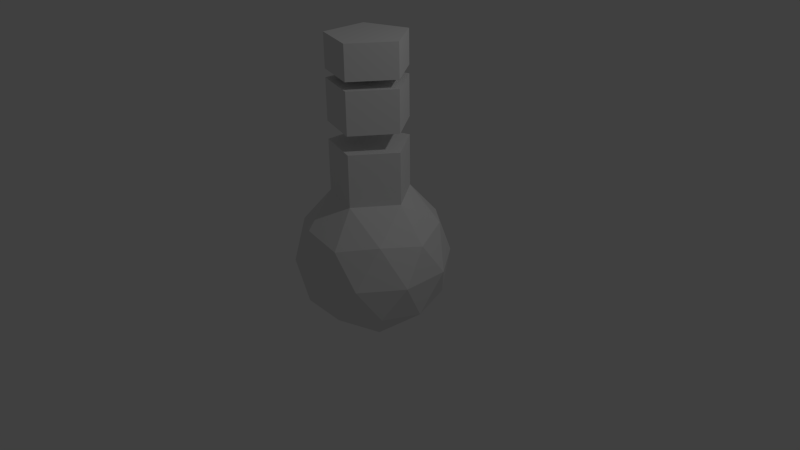 # Source: Nexus2.blend  (saved by Blender 2.76.0; exported with 4.5.12 LTS)
import bpy
from mathutils import Matrix  # noqa: F401  (used for matrix-valued properties, if any)

bpy.ops.wm.read_factory_settings(use_empty=True)
scene = bpy.context.scene
scene.name = 'Scene'

# ---- collections
col_collection_1 = bpy.data.collections.new('Collection 1'); scene.collection.children.link(col_collection_1)

# ---- world
world_world = bpy.data.worlds.new('World'); scene.world = world_world
world_world.color = (0.05088, 0.05088, 0.05088)
world_world.use_sun_shadow = False
world_world.sun_shadow_jitter_overblur = 0.0
world_world.cycles.sampling_method = 'MANUAL'
world_world.cycles.sample_map_resolution = 256

# ---- cameras
cam_camera = bpy.data.cameras.new('Camera')
cam_camera.clip_end = 100.0
cam_camera.lens = 35.0
cam_camera.sensor_width = 32.0
cam_camera.sensor_height = 18.0
cam_camera.ortho_scale = 7.314
cam_camera.dof.focus_distance = 0.0
cam_camera.dof.aperture_fstop = 128.0

# ---- lights
light_lamp = bpy.data.lights.new('Lamp', 'POINT')
light_lamp.transmission_factor = 0.0
light_lamp.cutoff_distance = 30.0
light_lamp.energy = 100.0
light_lamp.shadow_buffer_clip_start = 1.001
light_lamp.shadow_soft_size = 0.1
light_lamp.shadow_maximum_resolution = 0.006
light_lamp.use_absolute_resolution = True
light_lamp.cycles.use_multiple_importance_sampling = False

# ---- meshes
me_icosphere = bpy.data.meshes.new('Icosphere')
me_icosphere.from_pydata([(0.0, -1.0, 4.371e-08), (0.7236, -0.4472, 0.5257), (-0.2764, -0.4472, 0.8506), (-0.8944, -0.4472, 1.955e-08), (-0.2764, -0.4472, -0.8506), (0.7236, -0.4472, -0.5257), (0.2764, 0.4472, 0.8506), (-0.7236, 0.4472, 0.5257), (-0.7236, 0.4472, -0.5257), (0.2764, 0.4472, -0.8506), (0.8944, 0.4472, -1.955e-08), (-0.1625, -0.8507, 0.5), (0.4253, -0.8507, 0.309), (0.2629, -0.5257, 0.809), (0.8506, -0.5257, 2.298e-08), (0.4253, -0.8507, -0.309), (-0.5257, -0.8507, 3.718e-08), (-0.6882, -0.5257, 0.5), (-0.1625, -0.8507, -0.5), (-0.6882, -0.5257, -0.5), (0.2629, -0.5257, -0.809), (0.9511, 1.351e-08, 0.309), (0.9511, -1.351e-08, -0.309), (0.0, 4.371e-08, 1.0), (0.5878, 3.536e-08, 0.809), (-0.9511, 1.351e-08, 0.309), (-0.5878, 3.536e-08, 0.809), (-0.5878, -3.536e-08, -0.809), (-0.9511, -1.351e-08, -0.309), (0.5878, -3.536e-08, -0.809), (0.0, -4.371e-08, -1.0), (0.6882, 0.5257, 0.5), (-0.2629, 0.5257, 0.809), (-0.8506, 0.5257, -2.298e-08), (-0.2629, 0.5257, -0.809), (0.6882, 0.5257, -0.5), (0.1625, 0.8755, 0.5), (0.5257, 0.8755, -3.827e-08), (-0.4253, 0.8755, 0.309), (-0.4253, 0.8755, -0.309), (0.1625, 0.8755, -0.5), (0.0, 1.547, -6.762e-08), (0.1625, 1.547, 0.5), (0.5257, 1.547, -6.762e-08), (-0.4253, 1.547, 0.309), (-0.4253, 1.547, -0.309), (0.1625, 1.547, -0.5), (0.0, 1.782, -7.789e-08), (0.1625, 1.782, 0.5), (0.5257, 1.782, -7.789e-08), (-0.4253, 1.782, 0.309), (-0.4253, 1.782, -0.309), (0.1625, 1.782, -0.5), (0.0, 2.318, -1.013e-07), (0.1625, 2.318, 0.5), (0.5257, 2.318, -1.013e-07), (-0.4253, 2.318, 0.309), (-0.4253, 2.318, -0.309), (0.1625, 2.318, -0.5), (0.0, 2.427, -1.061e-07), (0.1625, 2.427, 0.5), (0.5257, 2.427, -1.061e-07), (-0.4253, 2.427, 0.309), (-0.4253, 2.427, -0.309), (0.1625, 2.427, -0.5), (0.0, 2.863, -1.251e-07), (0.1625, 2.863, 0.5), (0.5257, 2.863, -1.251e-07), (-0.4253, 2.863, 0.309), (-0.4253, 2.863, -0.309), (0.1625, 2.863, -0.5)], [], [(0, 12, 11), (1, 12, 14), (0, 11, 16), (0, 16, 18), (0, 18, 15), (1, 14, 21), (2, 13, 23), (3, 17, 25), (4, 19, 27), (5, 20, 29), (1, 21, 24), (2, 23, 26), (3, 25, 28), (4, 27, 30), (5, 29, 22), (6, 31, 36), (7, 32, 38), (8, 33, 39), (9, 34, 40), (10, 35, 37), (36, 37, 43, 42), (37, 35, 40), (35, 9, 40), (40, 39, 45, 46), (40, 34, 39), (34, 8, 39), (38, 36, 42, 44), (39, 33, 38), (33, 7, 38), (37, 40, 46, 43), (38, 32, 36), (32, 6, 36), (39, 38, 44, 45), (36, 31, 37), (31, 10, 37), (22, 35, 10), (22, 29, 35), (29, 9, 35), (30, 34, 9), (30, 27, 34), (27, 8, 34), (28, 33, 8), (28, 25, 33), (25, 7, 33), (26, 32, 7), (26, 23, 32), (23, 6, 32), (24, 31, 6), (24, 21, 31), (21, 10, 31), (29, 30, 9), (29, 20, 30), (20, 4, 30), (27, 28, 8), (27, 19, 28), (19, 3, 28), (25, 26, 7), (25, 17, 26), (17, 2, 26), (23, 24, 6), (23, 13, 24), (13, 1, 24), (21, 22, 10), (21, 14, 22), (14, 5, 22), (15, 20, 5), (15, 18, 20), (18, 4, 20), (18, 19, 4), (18, 16, 19), (16, 3, 19), (16, 17, 3), (16, 11, 17), (11, 2, 17), (14, 15, 5), (14, 12, 15), (12, 0, 15), (11, 13, 2), (11, 12, 13), (12, 1, 13), (43, 46, 41), (46, 45, 41), (45, 44, 41), (44, 42, 41), (42, 43, 41), (49, 47, 52), (52, 47, 51), (51, 47, 50), (50, 47, 48), (48, 47, 49), (55, 58, 53), (58, 57, 53), (57, 56, 53), (56, 54, 53), (54, 55, 53), (52, 51, 57, 58), (48, 49, 55, 54), (51, 50, 56, 57), (49, 52, 58, 55), (50, 48, 54, 56), (61, 59, 64), (64, 59, 63), (63, 59, 62), (62, 59, 60), (60, 59, 61), (67, 70, 65), (70, 69, 65), (69, 68, 65), (68, 66, 65), (66, 67, 65), (62, 60, 66, 68), (64, 63, 69, 70), (60, 61, 67, 66), (63, 62, 68, 69), (61, 64, 70, 67)])
me_icosphere.use_remesh_preserve_volume = False
me_icosphere.use_remesh_preserve_attributes = False
me_icosphere.use_mirror_vertex_groups = False
me_icosphere.update()

# ---- objects
ob_icosphere = bpy.data.objects.new('Icosphere', me_icosphere)
ob_lamp = bpy.data.objects.new('Lamp', light_lamp)
ob_camera = bpy.data.objects.new('Camera', cam_camera)

# ---- transforms, parenting, visibility, modifiers, constraints
ob_icosphere.location = (0.0, 0.0, 0.0)
ob_icosphere.rotation_euler = (1.571, -0.0, 0.0)
ob_icosphere.lineart.crease_threshold = 0.0
ob_lamp.location = (4.076, 1.005, 5.904)
ob_lamp.rotation_euler = (0.6503, 0.05522, 1.866)
ob_lamp.lock_rotations_4d = False
ob_lamp.empty_display_type = 'ARROWS'
ob_lamp.color = (0.0, 0.0, 0.0, 0.0)
ob_lamp.lineart.crease_threshold = 0.0
ob_camera.location = (7.481, -6.508, 5.344)
ob_camera.rotation_euler = (1.109, 0.01082, 0.8149)
ob_camera.lock_rotations_4d = False
ob_camera.empty_display_type = 'ARROWS'
ob_camera.color = (0.0, 0.0, 0.0, 0.0)
ob_camera.display_type = 'WIRE'
ob_camera.lineart.crease_threshold = 0.0

# ---- collection membership
col_collection_1.objects.link(ob_icosphere)
col_collection_1.objects.link(ob_lamp)
col_collection_1.objects.link(ob_camera)

# ---- scene / render settings (as saved in the file)
scene.camera = ob_camera
scene.frame_start = 1; scene.frame_end = 250; scene.frame_set(1)
scene.render.engine = 'BLENDER_EEVEE_NEXT'
scene.render.resolution_percentage = 50
scene.render.dither_intensity = 0.0
scene.cycles.use_denoising = False
scene.cycles.samples = 10
scene.cycles.sampling_pattern = 'TABULATED_SOBOL'
scene.cycles.light_sampling_threshold = 0.0
scene.cycles.use_adaptive_sampling = False
scene.cycles.use_light_tree = False
scene.cycles.blur_glossy = 0.0
scene.cycles.pixel_filter_type = 'GAUSSIAN'
scene.cycles.sample_clamp_indirect = 0.0
scene.view_settings.view_transform = 'Standard'
bpy.context.view_layer.update()
